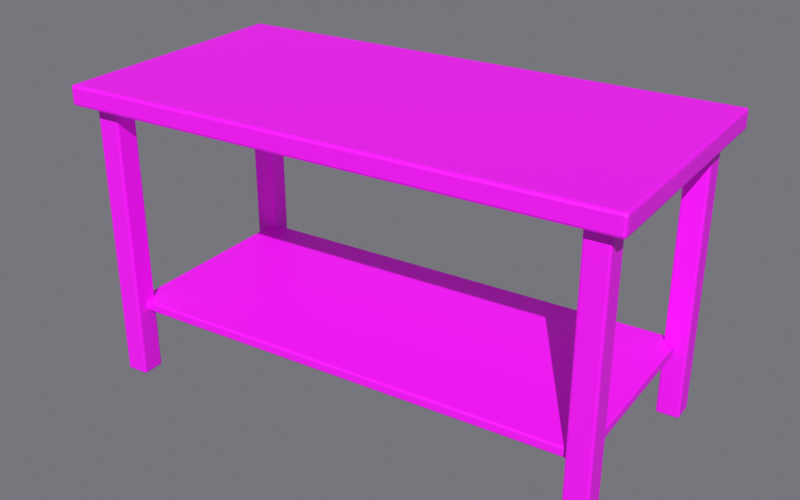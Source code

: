 # Source: Workbench.blend  (saved by Blender 5.2.44; exported with 4.5.12 LTS)
import bpy
from mathutils import Matrix  # noqa: F401  (used for matrix-valued properties, if any)

bpy.ops.wm.read_factory_settings(use_empty=True)
scene = bpy.context.scene
scene.name = 'Scene'

# ---- images (referenced by path relative to the original .blend; pixels are not part of the script)
import os
ASSET_DIR = os.environ.get("B2B_ASSET_DIR", "")  # directory of the original .blend (textures are referenced by path, not embedded)
HERE = os.path.dirname(os.path.abspath(__file__))  # packed textures are extracted next to this script under _unpacked/

def load_image(name, relpath, width, height, colorspace="sRGB"):
    """Load a texture the original file referenced (path relative to the .blend, or extracted next to this script)."""
    p = next((c for c in (os.path.join(HERE, relpath), os.path.join(ASSET_DIR, relpath)) if relpath and os.path.exists(c)), "")
    if p:
        img = bpy.data.images.load(p, check_existing=True)
        img.name = name
    else:  # same state as the original file: an image datablock whose file is absent (Cycles renders it pink)
        img = bpy.data.images.new(name, width, height)
        img.source = "FILE"
        img.filepath = "//" + (relpath or name)
    img.colorspace_settings.name = colorspace
    return img
img_toypalette_png = load_image('ToyPalette.png', 'ToyPalette.png', 1024, 1024, 'sRGB')

# ---- materials (node trees are filled in below, after node groups)
mat_toypalette = bpy.data.materials.new('ToyPalette')

# ---- material node trees
mat_toypalette.use_nodes = True; mat_toypalette.node_tree.nodes.clear()
_N = mat_toypalette.node_tree.nodes; _L = mat_toypalette.node_tree.links
n0 = _N.new('ShaderNodeBsdfPrincipled'); n0.name = 'Principled BSDF'; n0.location = (-200, 100)
n0.inputs[2].default_value = 0.6
n0.inputs[10].default_value = 0.005
n1 = _N.new('ShaderNodeOutputMaterial'); n1.name = 'Material Output'; n1.location = (200, 100)
n2 = _N.new('ShaderNodeTexImage'); n2.name = 'Image Texture'; n2.location = (0, 0)
n2.image = img_toypalette_png
n2.interpolation = 'Closest'
_L.new(n0.outputs[0], n1.inputs[0])
_L.new(n2.outputs[0], n0.inputs[0])
n1.is_active_output = True

# ---- world
world_world = bpy.data.worlds.new('World'); scene.world = world_world
world_world.use_nodes = True; world_world.node_tree.nodes.clear()
_N = world_world.node_tree.nodes; _L = world_world.node_tree.links
n0 = _N.new('ShaderNodeBackground'); n0.name = 'Background'; n0.location = (-200, 100)
n0.inputs[0].default_value = (0.18, 0.18, 0.2, 1.0)
n1 = _N.new('ShaderNodeOutputWorld'); n1.name = 'World Output'; n1.location = (200, 100)
_L.new(n0.outputs[0], n1.inputs[0])
n1.is_active_output = True
world_world.color = (0.18, 0.18, 0.2)

# ---- cameras
cam_camera = bpy.data.cameras.new('Camera')
cam_camera.clip_start = 0.001
cam_camera.clip_end = 100.0

# ---- lights
light_sun = bpy.data.lights.new('Sun', 'SUN')
light_sun.energy = 3.0

# ---- meshes
me_workbench_top = bpy.data.meshes.new('Workbench_Top')
me_workbench_top.from_pydata([(-0.8, -0.4, 0.84), (-0.8, -0.4, 0.9), (-0.8, 0.4, 0.84), (-0.8, 0.4, 0.9), (0.8, -0.4, 0.84), (0.8, -0.4, 0.9), (0.8, 0.4, 0.84), (0.8, 0.4, 0.9)], [], [(0, 1, 3, 2), (2, 3, 7, 6), (6, 7, 5, 4), (4, 5, 1, 0), (2, 6, 4, 0), (7, 3, 1, 5)])
_uv = me_workbench_top.uv_layers.new(name='UVMap')
_uv.uv.foreach_set('vector', [0.0625, 0.9375, 0.0625, 0.9375, 0.0625, 0.9375, 0.0625, 0.9375, 0.0625, 0.9375, 0.0625, 0.9375, 0.0625, 0.9375, 0.0625, 0.9375, 0.0625, 0.9375, 0.0625, 0.9375, 0.0625, 0.9375, 0.0625, 0.9375, 0.0625, 0.9375, 0.0625, 0.9375, 0.0625, 0.9375, 0.0625, 0.9375, 0.0625, 0.9375, 0.0625, 0.9375, 0.0625, 0.9375, 0.0625, 0.9375, 0.0625, 0.9375, 0.0625, 0.9375, 0.0625, 0.9375, 0.0625, 0.9375])
me_workbench_top.materials.append(mat_toypalette)
me_workbench_top.update()
me_workbench_legs = bpy.data.meshes.new('Workbench_Legs')
me_workbench_legs.from_pydata([(0.685, 0.285, 0.0), (0.685, 0.285, 0.84), (0.685, 0.355, 0.0), (0.685, 0.355, 0.84), (0.755, 0.285, 0.0), (0.755, 0.285, 0.84), (0.755, 0.355, 0.0), (0.755, 0.355, 0.84)], [], [(0, 1, 3, 2), (2, 3, 7, 6), (6, 7, 5, 4), (4, 5, 1, 0), (2, 6, 4, 0), (7, 3, 1, 5)])
_uv = me_workbench_legs.uv_layers.new(name='UVMap')
_uv.uv.foreach_set('vector', [0.1875, 0.9375, 0.1875, 0.9375, 0.1875, 0.9375, 0.1875, 0.9375, 0.1875, 0.9375, 0.1875, 0.9375, 0.1875, 0.9375, 0.1875, 0.9375, 0.1875, 0.9375, 0.1875, 0.9375, 0.1875, 0.9375, 0.1875, 0.9375, 0.1875, 0.9375, 0.1875, 0.9375, 0.1875, 0.9375, 0.1875, 0.9375, 0.1875, 0.9375, 0.1875, 0.9375, 0.1875, 0.9375, 0.1875, 0.9375, 0.1875, 0.9375, 0.1875, 0.9375, 0.1875, 0.9375, 0.1875, 0.9375])
me_workbench_legs.materials.append(mat_toypalette)
me_workbench_legs.update()
me_workbench_shelf = bpy.data.meshes.new('Workbench_Shelf')
me_workbench_shelf.from_pydata([(-0.72, -0.32, 0.205), (-0.72, -0.32, 0.235), (-0.72, 0.32, 0.205), (-0.72, 0.32, 0.235), (0.72, -0.32, 0.205), (0.72, -0.32, 0.235), (0.72, 0.32, 0.205), (0.72, 0.32, 0.235)], [], [(0, 1, 3, 2), (2, 3, 7, 6), (6, 7, 5, 4), (4, 5, 1, 0), (2, 6, 4, 0), (7, 3, 1, 5)])
_uv = me_workbench_shelf.uv_layers.new(name='UVMap')
_uv.uv.foreach_set('vector', [0.1875, 0.9375, 0.1875, 0.9375, 0.1875, 0.9375, 0.1875, 0.9375, 0.1875, 0.9375, 0.1875, 0.9375, 0.1875, 0.9375, 0.1875, 0.9375, 0.1875, 0.9375, 0.1875, 0.9375, 0.1875, 0.9375, 0.1875, 0.9375, 0.1875, 0.9375, 0.1875, 0.9375, 0.1875, 0.9375, 0.1875, 0.9375, 0.1875, 0.9375, 0.1875, 0.9375, 0.1875, 0.9375, 0.1875, 0.9375, 0.1875, 0.9375, 0.1875, 0.9375, 0.1875, 0.9375, 0.1875, 0.9375])
me_workbench_shelf.materials.append(mat_toypalette)
me_workbench_shelf.update()

# ---- objects
ob_workbench = bpy.data.objects.new('Workbench', None)
ob_workbench_top = bpy.data.objects.new('Workbench_Top', me_workbench_top)
ob_workbench_legs = bpy.data.objects.new('Workbench_Legs', me_workbench_legs)
ob_workbench_shelf = bpy.data.objects.new('Workbench_Shelf', me_workbench_shelf)
ob_camera = bpy.data.objects.new('Camera', cam_camera)
ob_sun = bpy.data.objects.new('Sun', light_sun)

# ---- transforms, parenting, visibility, modifiers, constraints
ob_workbench.location = (0.0, 0.0, 0.0)
ob_workbench.empty_display_size = 0.05
ob_workbench_top.parent = ob_workbench
ob_workbench_top.location = (0.0, 0.0, 0.0)
_m = ob_workbench_top.modifiers.new('Bevel', 'BEVEL')
_m.width = 0.008
_m.width_pct = 0.008
_m.segments = 2
ob_workbench_legs.parent = ob_workbench
ob_workbench_legs.location = (0.0, 0.0, 0.0)
_m = ob_workbench_legs.modifiers.new('Mirror', 'MIRROR')
_m.use_axis = (True, True, False)
_m = ob_workbench_legs.modifiers.new('Bevel', 'BEVEL')
_m.width = 0.006
_m.width_pct = 0.006
_m.segments = 2
ob_workbench_shelf.parent = ob_workbench
ob_workbench_shelf.location = (0.0, 0.0, 0.0)
_m = ob_workbench_shelf.modifiers.new('Bevel', 'BEVEL')
_m.width = 0.005
_m.width_pct = 0.005
_m.segments = 2
ob_camera.location = (1.513, -2.353, 1.795)
ob_camera.rotation_euler = (1.123, -5.973e-08, 0.5713)
ob_sun.location = (0.0, 0.0, 0.0)
ob_sun.rotation_euler = (0.8727, 0.0, 0.5236)

# ---- collection membership
scene.collection.objects.link(ob_workbench)
scene.collection.objects.link(ob_workbench_top)
scene.collection.objects.link(ob_workbench_legs)
scene.collection.objects.link(ob_workbench_shelf)
scene.collection.objects.link(ob_camera)
scene.collection.objects.link(ob_sun)

# ---- scene / render settings (as saved in the file)
scene.camera = ob_camera
scene.frame_start = 1; scene.frame_end = 250; scene.frame_set(1)
scene.render.engine = 'BLENDER_EEVEE_NEXT'
scene.render.resolution_x = 800
scene.render.resolution_y = 500
scene.render.bake_bias = 0.0
scene.render.bake_samples = 0
scene.render.compositor_device = 'GPU'
scene.eevee.taa_render_samples = 16
scene.eevee.use_volume_custom_range = False
scene.eevee.fast_gi_thickness_near = 0.1
scene.eevee.fast_gi_thickness_far = 0.0
scene.eevee.ray_tracing_options.screen_trace_thickness = 0.1
scene.view_settings.view_transform = 'Standard'
bpy.context.view_layer.update()
